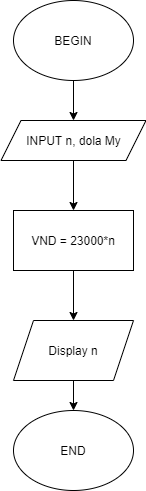

The diagram above was exported from draw.io. Its source (the exported page's mxGraphModel, read from the mxfile embedded in the PNG):
<mxGraphModel dx="1038" dy="547" grid="1" gridSize="10" guides="1" tooltips="1" connect="1" arrows="1" fold="1" page="1" pageScale="1" pageWidth="827" pageHeight="1169" math="0" shadow="0">
  <root>
    <mxCell id="0" />
    <mxCell id="1" parent="0" />
    <mxCell id="fEyVVIGQ55zk39ESuJJE-7" value="" style="edgeStyle=orthogonalEdgeStyle;rounded=0;orthogonalLoop=1;jettySize=auto;html=1;fontColor=default;" edge="1" parent="1" source="fEyVVIGQ55zk39ESuJJE-2" target="fEyVVIGQ55zk39ESuJJE-3">
      <mxGeometry relative="1" as="geometry" />
    </mxCell>
    <mxCell id="fEyVVIGQ55zk39ESuJJE-2" value="BEGIN" style="ellipse;whiteSpace=wrap;html=1;fillColor=default;strokeColor=default;fontColor=default;" vertex="1" parent="1">
      <mxGeometry x="350" y="100" width="120" height="80" as="geometry" />
    </mxCell>
    <mxCell id="fEyVVIGQ55zk39ESuJJE-8" value="" style="edgeStyle=orthogonalEdgeStyle;rounded=0;orthogonalLoop=1;jettySize=auto;html=1;fontColor=default;" edge="1" parent="1" source="fEyVVIGQ55zk39ESuJJE-3" target="fEyVVIGQ55zk39ESuJJE-4">
      <mxGeometry relative="1" as="geometry" />
    </mxCell>
    <mxCell id="fEyVVIGQ55zk39ESuJJE-3" value="INPUT n, dola My&lt;br&gt;" style="shape=parallelogram;perimeter=parallelogramPerimeter;whiteSpace=wrap;html=1;fixedSize=1;fontColor=default;strokeColor=default;fillColor=default;" vertex="1" parent="1">
      <mxGeometry x="337.5" y="220" width="145" height="40" as="geometry" />
    </mxCell>
    <mxCell id="fEyVVIGQ55zk39ESuJJE-9" value="" style="edgeStyle=orthogonalEdgeStyle;rounded=0;orthogonalLoop=1;jettySize=auto;html=1;fontColor=default;" edge="1" parent="1" source="fEyVVIGQ55zk39ESuJJE-4" target="fEyVVIGQ55zk39ESuJJE-5">
      <mxGeometry relative="1" as="geometry" />
    </mxCell>
    <mxCell id="fEyVVIGQ55zk39ESuJJE-4" value="VND = 23000*n" style="rounded=0;whiteSpace=wrap;html=1;fontColor=default;strokeColor=default;fillColor=default;" vertex="1" parent="1">
      <mxGeometry x="350" y="310" width="120" height="60" as="geometry" />
    </mxCell>
    <mxCell id="fEyVVIGQ55zk39ESuJJE-10" value="" style="edgeStyle=orthogonalEdgeStyle;rounded=0;orthogonalLoop=1;jettySize=auto;html=1;fontColor=default;" edge="1" parent="1" source="fEyVVIGQ55zk39ESuJJE-5" target="fEyVVIGQ55zk39ESuJJE-6">
      <mxGeometry relative="1" as="geometry" />
    </mxCell>
    <mxCell id="fEyVVIGQ55zk39ESuJJE-5" value="Display n" style="shape=parallelogram;perimeter=parallelogramPerimeter;whiteSpace=wrap;html=1;fixedSize=1;fontColor=default;strokeColor=default;fillColor=default;" vertex="1" parent="1">
      <mxGeometry x="350" y="420" width="120" height="60" as="geometry" />
    </mxCell>
    <mxCell id="fEyVVIGQ55zk39ESuJJE-6" value="END" style="ellipse;whiteSpace=wrap;html=1;fontColor=default;strokeColor=default;fillColor=default;" vertex="1" parent="1">
      <mxGeometry x="350" y="510" width="120" height="80" as="geometry" />
    </mxCell>
  </root>
</mxGraphModel>